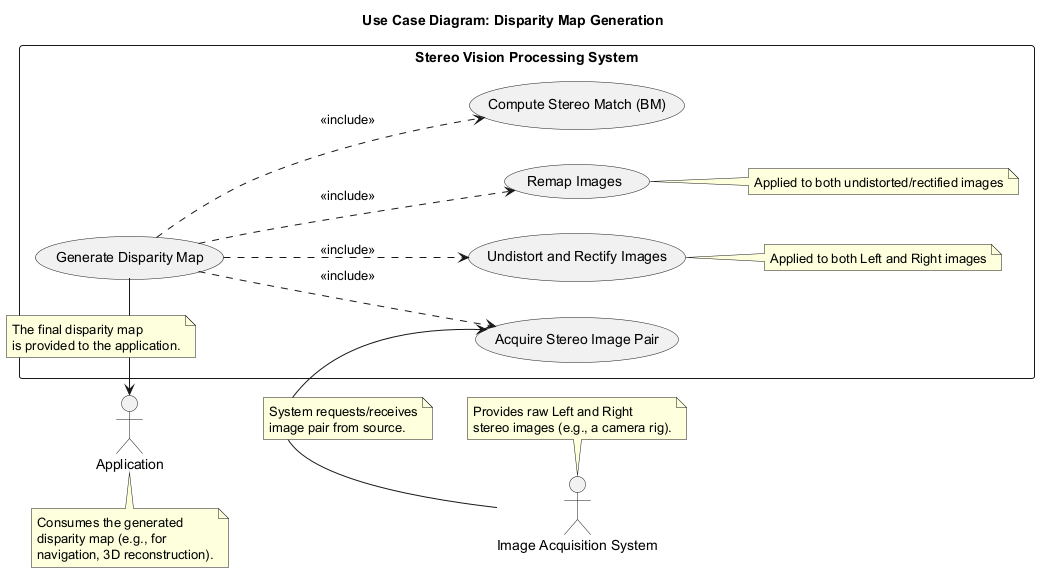

The diagram above was rendered by PlantUML. Its source (embedded in the PNG):
@startuml
title Use Case Diagram: Disparity Map Generation

left to right direction

actor "Image Acquisition System" as IAS
note top of IAS
  Provides raw Left and Right
  stereo images (e.g., a camera rig).
end note

actor "Application" as App
note bottom of App
  Consumes the generated
  disparity map (e.g., for
  navigation, 3D reconstruction).
end note

rectangle "Stereo Vision Processing System" {
  usecase "Generate Disparity Map" as UCD_Main
  usecase "Acquire Stereo Image Pair" as UC_Acquire
  usecase "Undistort and Rectify Images" as UC_UR
  usecase "Remap Images" as UC_Remap
  usecase "Compute Stereo Match (BM)" as UC_BM

  UCD_Main ..> UC_Acquire : <<include>>
  UCD_Main ..> UC_UR : <<include>>
  note right of UC_UR : Applied to both Left and Right images
  UCD_Main ..> UC_Remap : <<include>>
  note right of UC_Remap : Applied to both undistorted/rectified images
  UCD_Main ..> UC_BM : <<include>>
}

IAS -> UC_Acquire
note on link
  System requests/receives
  image pair from source.
end note

UCD_Main -> App
note on link
  The final disparity map
  is provided to the application.
end note

@enduml